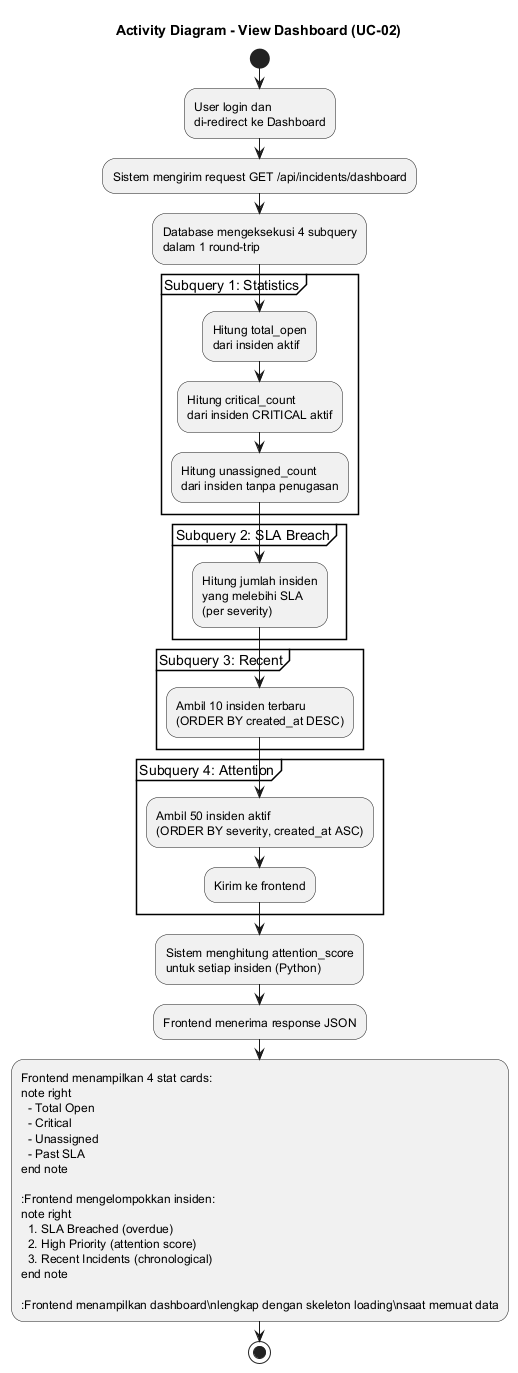

The diagram above was rendered by PlantUML. Its source (embedded in the PNG):
@startuml
title **Activity Diagram - View Dashboard (UC-02)**

start
:User login dan\ndi-redirect ke Dashboard;
:Sistem mengirim request GET /api/incidents/dashboard;
:Database mengeksekusi 4 subquery\ndalam 1 round-trip;

partition "Subquery 1: Statistics" {
  :Hitung total_open\ndari insiden aktif;
  :Hitung critical_count\ndari insiden CRITICAL aktif;
  :Hitung unassigned_count\ndari insiden tanpa penugasan;
}

partition "Subquery 2: SLA Breach" {
  :Hitung jumlah insiden\nyang melebihi SLA\n(per severity);
}

partition "Subquery 3: Recent" {
  :Ambil 10 insiden terbaru\n(ORDER BY created_at DESC);
}

partition "Subquery 4: Attention" {
  :Ambil 50 insiden aktif\n(ORDER BY severity, created_at ASC);
  :Kirim ke frontend;
}

:Sistem menghitung attention_score\nuntuk setiap insiden (Python);
:Frontend menerima response JSON;
:Frontend menampilkan 4 stat cards:
note right
  - Total Open
  - Critical
  - Unassigned
  - Past SLA
end note

:Frontend mengelompokkan insiden:
note right
  1. SLA Breached (overdue)
  2. High Priority (attention score)
  3. Recent Incidents (chronological)
end note

:Frontend menampilkan dashboard\nlengkap dengan skeleton loading\nsaat memuat data;
stop
@enduml